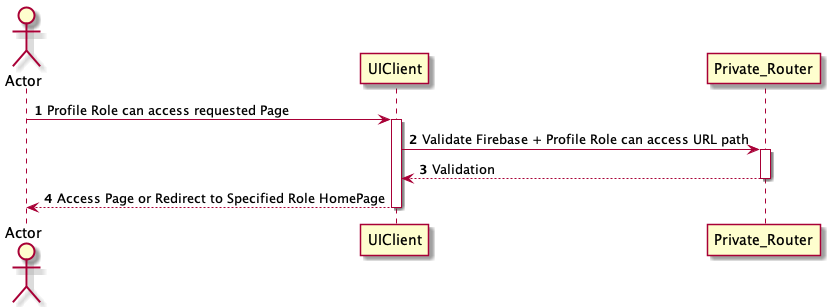

The diagram above was rendered by PlantUML. Its source (embedded in the PNG):
@startuml
'https://plantuml.com/sequence-diagram

autonumber

actor Actor
participant UIClient
participant Private_Router

Actor -> UIClient ++: Profile Role can access requested Page

UIClient -> Private_Router ++: Validate Firebase + Profile Role can access URL path
Private_Router --> UIClient --: Validation

UIClient --> Actor --: Access Page or Redirect to Specified Role HomePage

@enduml